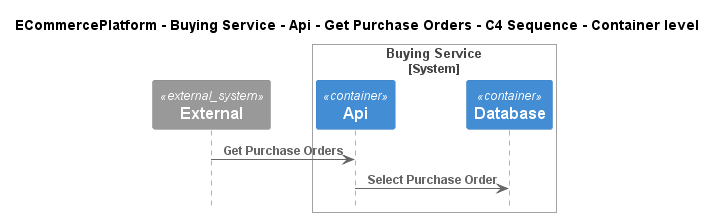

The diagram above was rendered by PlantUML. Its source (embedded in the PNG):
@startuml
!include ..\..\..\..\..\..\..\.c4s\C4_Sequence.puml

title ECommercePlatform - Buying Service - Api - Get Purchase Orders - C4 Sequence - Container level

System_Ext(C4InterFlow.SoftwareSystems.ExternalSystem, "External", "")

System_Boundary(ECommercePlatform.SoftwareSystems.BuyingService, "Buying Service")
    Container(ECommercePlatform.SoftwareSystems.BuyingService.Containers.Api, "Api", "", "")
    Container(ECommercePlatform.SoftwareSystems.BuyingService.Containers.Database, "Database", "", "")
Boundary_End()

Rel(C4InterFlow.SoftwareSystems.ExternalSystem, ECommercePlatform.SoftwareSystems.BuyingService.Containers.Api, "Get Purchase Orders")
Rel(ECommercePlatform.SoftwareSystems.BuyingService.Containers.Api, ECommercePlatform.SoftwareSystems.BuyingService.Containers.Database, "Select Purchase Order")


@enduml